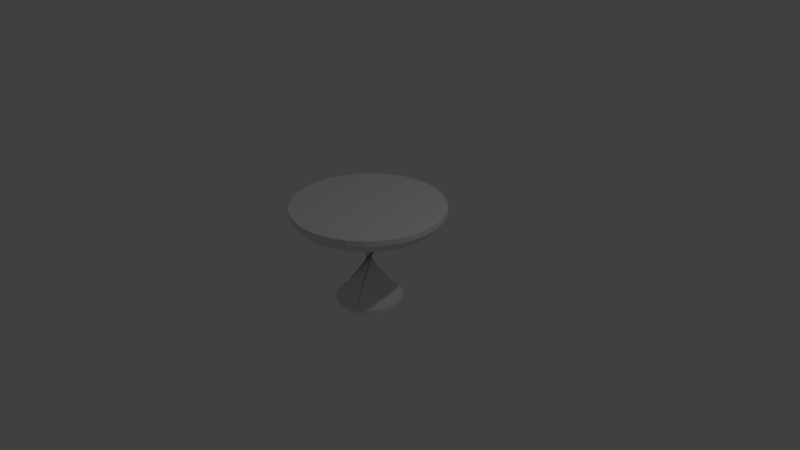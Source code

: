 # Source: maTable.blend  (saved by Blender 2.79.0; exported with 4.5.12 LTS)
import bpy
from mathutils import Matrix  # noqa: F401  (used for matrix-valued properties, if any)

bpy.ops.wm.read_factory_settings(use_empty=True)
scene = bpy.context.scene
scene.name = 'Scene'

# ---- collections
col_collection_1 = bpy.data.collections.new('Collection 1'); scene.collection.children.link(col_collection_1)

# ---- world
world_world = bpy.data.worlds.new('World'); scene.world = world_world
world_world.color = (0.05088, 0.05088, 0.05088)
world_world.use_sun_shadow = False
world_world.sun_shadow_jitter_overblur = 0.0
world_world.cycles.sampling_method = 'MANUAL'

# ---- cameras
cam_camera = bpy.data.cameras.new('Camera')
cam_camera.clip_end = 100.0
cam_camera.lens = 35.0
cam_camera.sensor_width = 32.0
cam_camera.sensor_height = 18.0
cam_camera.ortho_scale = 7.314
cam_camera.dof.focus_distance = 0.0
cam_camera.dof.aperture_fstop = 128.0

# ---- lights
light_lamp = bpy.data.lights.new('Lamp', 'POINT')
light_lamp.transmission_factor = 0.0
light_lamp.cutoff_distance = 30.0
light_lamp.energy = 100.0
light_lamp.shadow_buffer_clip_start = 1.001
light_lamp.shadow_soft_size = 0.1
light_lamp.shadow_maximum_resolution = 0.006
light_lamp.use_absolute_resolution = True

# ---- meshes
me_cylinder = bpy.data.meshes.new('Cylinder')
me_cylinder.from_pydata([(0.0, 1.0, -1.0), (0.0, 1.0, -0.2733), (0.1951, 0.9808, -1.0), (0.1951, 0.9808, -0.2733), (0.3827, 0.9239, -1.0), (0.3827, 0.9239, -0.2733), (0.5556, 0.8315, -1.0), (0.5556, 0.8315, -0.2733), (0.7071, 0.7071, -1.0), (0.7071, 0.7071, -0.2733), (0.8315, 0.5556, -1.0), (0.8315, 0.5556, -0.2733), (0.9239, 0.3827, -1.0), (0.9239, 0.3827, -0.2733), (0.9808, 0.1951, -1.0), (0.9808, 0.1951, -0.2733), (1.0, 7.55e-08, -1.0), (1.0, 7.55e-08, -0.2733), (0.9808, -0.1951, -1.0), (0.9808, -0.1951, -0.2733), (0.9239, -0.3827, -1.0), (0.9239, -0.3827, -0.2733), (0.8315, -0.5556, -1.0), (0.8315, -0.5556, -0.2733), (0.7071, -0.7071, -1.0), (0.7071, -0.7071, -0.2733), (0.5556, -0.8315, -1.0), (0.5556, -0.8315, -0.2733), (0.3827, -0.9239, -1.0), (0.3827, -0.9239, -0.2733), (0.1951, -0.9808, -1.0), (0.1951, -0.9808, -0.2733), (-3.258e-07, -1.0, -1.0), (-3.258e-07, -1.0, -0.2733), (-0.1951, -0.9808, -1.0), (-0.1951, -0.9808, -0.2733), (-0.3827, -0.9239, -1.0), (-0.3827, -0.9239, -0.2733), (-0.5556, -0.8315, -1.0), (-0.5556, -0.8315, -0.2733), (-0.7071, -0.7071, -1.0), (-0.7071, -0.7071, -0.2733), (-0.8315, -0.5556, -1.0), (-0.8315, -0.5556, -0.2733), (-0.9239, -0.3827, -1.0), (-0.9239, -0.3827, -0.2733), (-0.9808, -0.1951, -1.0), (-0.9808, -0.1951, -0.2733), (-1.0, 9.656e-07, -1.0), (-1.0, 9.656e-07, -0.2733), (-0.9808, 0.1951, -1.0), (-0.9808, 0.1951, -0.2733), (-0.9239, 0.3827, -1.0), (-0.9239, 0.3827, -0.2733), (-0.8315, 0.5556, -1.0), (-0.8315, 0.5556, -0.2733), (-0.7071, 0.7071, -1.0), (-0.7071, 0.7071, -0.2733), (-0.5556, 0.8315, -1.0), (-0.5556, 0.8315, -0.2733), (-0.3827, 0.9239, -1.0), (-0.3827, 0.9239, -0.2733), (-0.1951, 0.9808, -1.0), (-0.1951, 0.9808, -0.2733), (4.075e-07, 0.9415, -1.724), (0.1837, 0.9234, -1.724), (0.3603, 0.8698, -1.724), (0.523, 0.7828, -1.724), (0.6657, 0.6657, -1.724), (0.7828, 0.523, -1.724), (0.8698, 0.3603, -1.724), (0.9234, 0.1837, -1.724), (0.9415, 6.976e-08, -1.724), (0.9234, -0.1837, -1.724), (0.8698, -0.3603, -1.724), (0.7828, -0.523, -1.724), (0.6657, -0.6657, -1.724), (0.523, -0.7828, -1.724), (0.3603, -0.8698, -1.724), (0.1837, -0.9234, -1.724), (-3.059e-07, -0.9415, -1.724), (-0.1837, -0.9234, -1.724), (-0.3603, -0.8698, -1.724), (-0.523, -0.7828, -1.724), (-0.6657, -0.6657, -1.724), (-0.7828, -0.523, -1.724), (-0.8698, -0.3603, -1.724), (-0.9234, -0.1837, -1.724), (-0.9415, 9.073e-07, -1.724), (-0.9234, 0.1837, -1.724), (-0.8698, 0.3603, -1.724), (-0.7828, 0.523, -1.724), (-0.6657, 0.6657, -1.724), (-0.523, 0.7828, -1.724), (-0.3603, 0.8698, -1.724), (-0.1837, 0.9234, -1.724), (4.94e-07, 0.9132, -2.111), (0.1782, 0.8956, -2.111), (0.3495, 0.8437, -2.111), (0.5073, 0.7593, -2.111), (0.6457, 0.6457, -2.111), (0.7593, 0.5073, -2.111), (0.8437, 0.3495, -2.111), (0.8956, 0.1782, -2.111), (0.9132, 6.229e-08, -2.111), (0.8956, -0.1782, -2.111), (0.8437, -0.3495, -2.111), (0.7593, -0.5073, -2.111), (0.6457, -0.6457, -2.111), (0.5073, -0.7593, -2.111), (0.3495, -0.8437, -2.111), (0.1781, -0.8956, -2.111), (-2.968e-07, -0.9132, -2.111), (-0.1782, -0.8956, -2.111), (-0.3495, -0.8437, -2.111), (-0.5073, -0.7593, -2.111), (-0.6457, -0.6457, -2.111), (-0.7593, -0.5073, -2.111), (-0.8437, -0.3495, -2.111), (-0.8956, -0.1781, -2.111), (-0.9132, 8.83e-07, -2.111), (-0.8956, 0.1782, -2.111), (-0.8437, 0.3495, -2.111), (-0.7593, 0.5073, -2.111), (-0.6457, 0.6457, -2.111), (-0.5073, 0.7593, -2.111), (-0.3495, 0.8437, -2.111), (-0.1781, 0.8956, -2.111), (2.52e-07, 0.3307, -3.033), (0.06452, 0.3244, -3.033), (0.1266, 0.3056, -3.033), (0.1837, 0.275, -3.033), (0.2339, 0.2339, -3.033), (0.275, 0.1837, -3.033), (0.3056, 0.1266, -3.033), (0.3244, 0.06452, -3.033), (0.3307, 2.354e-07, -3.033), (0.3244, -0.06452, -3.033), (0.3056, -0.1266, -3.033), (0.275, -0.1837, -3.033), (0.2339, -0.2339, -3.033), (0.1837, -0.275, -3.033), (0.1266, -0.3056, -3.033), (0.06452, -0.3244, -3.033), (-3.439e-08, -0.3307, -3.033), (-0.06452, -0.3244, -3.033), (-0.1266, -0.3056, -3.033), (-0.1837, -0.275, -3.033), (-0.2339, -0.2339, -3.033), (-0.275, -0.1837, -3.033), (-0.3056, -0.1266, -3.033), (-0.3244, -0.06452, -3.033), (-0.3307, 5.327e-07, -3.033), (-0.3244, 0.06452, -3.033), (-0.3056, 0.1266, -3.033), (-0.275, 0.1837, -3.033), (-0.2339, 0.2339, -3.033), (-0.1837, 0.275, -3.033), (-0.1266, 0.3056, -3.033), (-0.06452, 0.3244, -3.033), (5.992e-08, -0.4364, -13.67), (-0.08514, -0.428, -13.67), (-0.167, -0.4032, -13.67), (-0.2425, -0.3629, -13.67), (-0.3086, -0.3086, -13.67), (-0.3629, -0.2425, -13.67), (-0.4032, -0.167, -13.67), (-0.428, -0.08514, -13.67), (-0.4364, 4.167e-07, -13.67), (-0.428, 0.08514, -13.67), (-0.4032, 0.167, -13.67), (-0.3629, 0.2425, -13.67), (-0.3086, 0.3086, -13.67), (-0.2425, 0.3629, -13.67), (-0.167, 0.4032, -13.67), (-0.08514, 0.428, -13.67), (4.379e-07, 0.4364, -13.67), (0.08514, 0.428, -13.67), (0.167, 0.4032, -13.67), (0.2425, 0.3629, -13.67), (0.3086, 0.3086, -13.67), (0.3629, 0.2425, -13.67), (0.4032, 0.167, -13.67), (0.428, 0.08514, -13.67), (0.4364, 2.447e-08, -13.67), (0.428, -0.08514, -13.67), (0.4032, -0.167, -13.67), (0.3629, -0.2425, -13.67), (0.3086, -0.3086, -13.67), (0.2425, -0.3629, -13.67), (0.167, -0.4032, -13.67), (0.08514, -0.428, -13.67), (2.52e-07, 0.3307, -3.033), (0.06452, 0.3244, -3.033), (0.1266, 0.3056, -3.033), (0.1837, 0.275, -3.033), (0.2339, 0.2339, -3.033), (0.275, 0.1837, -3.033), (0.3056, 0.1266, -3.033), (0.3244, 0.06452, -3.033), (0.3307, 2.354e-07, -3.033), (0.3244, -0.06452, -3.033), (0.3056, -0.1266, -3.033), (0.275, -0.1837, -3.033), (0.2339, -0.2339, -3.033), (0.1837, -0.275, -3.033), (0.1266, -0.3056, -3.033), (0.06452, -0.3244, -3.033), (-3.439e-08, -0.3307, -3.033), (-0.06452, -0.3244, -3.033), (-0.1266, -0.3056, -3.033), (-0.1837, -0.275, -3.033), (-0.2339, -0.2339, -3.033), (-0.275, -0.1837, -3.033), (-0.3056, -0.1266, -3.033), (-0.3244, -0.06452, -3.033), (-0.3307, 5.327e-07, -3.033), (-0.3244, 0.06452, -3.033), (-0.3056, 0.1266, -3.033), (-0.275, 0.1837, -3.033), (-0.2339, 0.2339, -3.033), (-0.1837, 0.275, -3.033), (-0.1266, 0.3056, -3.033), (-0.06452, 0.3244, -3.033), (5.992e-08, -0.4364, -13.67), (-0.08514, -0.428, -13.67), (-0.167, -0.4032, -13.67), (-0.2425, -0.3629, -13.67), (-0.3086, -0.3086, -13.67), (-0.3629, -0.2425, -13.67), (-0.4032, -0.167, -13.67), (-0.428, -0.08514, -13.67), (-0.4364, 4.167e-07, -13.67), (-0.428, 0.08514, -13.67), (-0.4032, 0.167, -13.67), (-0.3629, 0.2425, -13.67), (-0.3086, 0.3086, -13.67), (-0.2425, 0.3629, -13.67), (-0.167, 0.4032, -13.67), (-0.08514, 0.428, -13.67), (4.379e-07, 0.4364, -13.67), (0.08514, 0.428, -13.67), (0.167, 0.4032, -13.67), (0.2425, 0.3629, -13.67), (0.3086, 0.3086, -13.67), (0.3629, 0.2425, -13.67), (0.4032, 0.167, -13.67), (0.428, 0.08514, -13.67), (0.4364, 2.447e-08, -13.67), (0.428, -0.08514, -13.67), (0.4032, -0.167, -13.67), (0.3629, -0.2425, -13.67), (0.3086, -0.3086, -13.67), (0.2425, -0.3629, -13.67), (0.167, -0.4032, -13.67), (0.08514, -0.428, -13.67), (5.992e-08, -0.4364, -13.16), (-0.08514, -0.428, -13.16), (-0.167, -0.4032, -13.16), (-0.2425, -0.3629, -13.16), (-0.3086, -0.3086, -13.16), (-0.3629, -0.2425, -13.16), (-0.4032, -0.167, -13.16), (-0.428, -0.08514, -13.16), (-0.4364, 4.167e-07, -13.16), (-0.428, 0.08514, -13.16), (-0.4032, 0.167, -13.16), (-0.3629, 0.2425, -13.16), (-0.3086, 0.3086, -13.16), (-0.2425, 0.3629, -13.16), (-0.167, 0.4032, -13.16), (-0.08514, 0.428, -13.16), (4.379e-07, 0.4364, -13.16), (0.08514, 0.428, -13.16), (0.167, 0.4032, -13.16), (0.2425, 0.3629, -13.16), (0.3086, 0.3086, -13.16), (0.3629, 0.2425, -13.16), (0.4032, 0.167, -13.16), (0.428, 0.08514, -13.16), (0.4364, 2.447e-08, -13.16), (0.428, -0.08514, -13.16), (0.4032, -0.167, -13.16), (0.3629, -0.2425, -13.16), (0.3086, -0.3086, -13.16), (0.2425, -0.3629, -13.16), (0.167, -0.4032, -13.16), (0.08514, -0.428, -13.16), (2.52e-07, 0.3307, -3.033), (0.06452, 0.3244, -3.033), (0.1266, 0.3056, -3.033), (0.1837, 0.275, -3.033), (0.2339, 0.2339, -3.033), (0.275, 0.1837, -3.033), (0.3056, 0.1266, -3.033), (0.3244, 0.06452, -3.033), (0.3307, 2.354e-07, -3.033), (0.3244, -0.06452, -3.033), (0.3056, -0.1266, -3.033), (0.275, -0.1837, -3.033), (0.2339, -0.2339, -3.033), (0.1837, -0.275, -3.033), (0.1266, -0.3056, -3.033), (0.06452, -0.3244, -3.033), (-3.439e-08, -0.3307, -3.033), (-0.06452, -0.3244, -3.033), (-0.1266, -0.3056, -3.033), (-0.1837, -0.275, -3.033), (-0.2339, -0.2339, -3.033), (-0.275, -0.1837, -3.033), (-0.3307, 5.327e-07, -3.033), (-0.3244, 0.06452, -3.033), (-0.3056, 0.1266, -3.033), (-0.275, 0.1837, -3.033), (-0.2339, 0.2339, -3.033), (-0.1837, 0.275, -3.033), (-0.1266, 0.3056, -3.033), (-0.06452, 0.3244, -3.033), (5.992e-08, -0.4364, -13.67), (-0.08514, -0.428, -13.67), (-0.167, -0.4032, -13.67), (-0.2425, -0.3629, -13.67), (-0.3086, -0.3086, -13.67), (-0.3629, -0.2425, -13.67), (-0.4032, -0.167, -13.67), (-0.428, -0.08514, -13.67), (-0.4364, 4.167e-07, -13.67), (-0.428, 0.08514, -13.67), (-0.4032, 0.167, -13.67), (-0.3629, 0.2425, -13.67), (-0.3086, 0.3086, -13.67), (-0.2425, 0.3629, -13.67), (-0.167, 0.4032, -13.67), (-0.08514, 0.428, -13.67), (4.379e-07, 0.4364, -13.67), (0.08514, 0.428, -13.67), (0.167, 0.4032, -13.67), (0.2425, 0.3629, -13.67), (0.3086, 0.3086, -13.67), (0.3629, 0.2425, -13.67), (0.4364, 2.447e-08, -13.67), (0.428, -0.08514, -13.67), (0.4032, -0.167, -13.67), (0.3629, -0.2425, -13.67), (0.3086, -0.3086, -13.67), (0.2425, -0.3629, -13.67), (0.167, -0.4032, -13.67), (0.08514, -0.428, -13.67), (5.992e-08, -0.4364, -13.16), (-0.08514, -0.428, -13.16), (-0.167, -0.4032, -13.16), (-0.2425, -0.3629, -13.16), (-0.3086, -0.3086, -13.16), (-0.3629, -0.2425, -13.16), (-0.4032, -0.167, -13.16), (-0.428, -0.08514, -13.16), (-0.4364, 4.167e-07, -13.16), (-0.428, 0.08514, -13.16), (-0.4032, 0.167, -13.16), (-0.3629, 0.2425, -13.16), (-0.3086, 0.3086, -13.16), (-0.2425, 0.3629, -13.16), (-0.167, 0.4032, -13.16), (-0.08514, 0.428, -13.16), (4.379e-07, 0.4364, -13.16), (0.08514, 0.428, -13.16), (0.167, 0.4032, -13.16), (0.2425, 0.3629, -13.16), (0.3086, 0.3086, -13.16), (0.3629, 0.2425, -13.16), (0.4032, 0.167, -13.16), (0.428, 0.08514, -13.16), (0.4364, 2.447e-08, -13.16), (0.428, -0.08514, -13.16), (0.4032, -0.167, -13.16), (0.3629, -0.2425, -13.16), (0.3086, -0.3086, -13.16), (0.2425, -0.3629, -13.16), (0.167, -0.4032, -13.16), (0.08514, -0.428, -13.16)], [], [(0, 1, 3, 2), (2, 3, 5, 4), (4, 5, 7, 6), (6, 7, 9, 8), (8, 9, 11, 10), (10, 11, 13, 12), (12, 13, 15, 14), (14, 15, 17, 16), (16, 17, 19, 18), (18, 19, 21, 20), (20, 21, 23, 22), (22, 23, 25, 24), (24, 25, 27, 26), (26, 27, 29, 28), (28, 29, 31, 30), (30, 31, 33, 32), (32, 33, 35, 34), (34, 35, 37, 36), (36, 37, 39, 38), (38, 39, 41, 40), (40, 41, 43, 42), (42, 43, 45, 44), (44, 45, 47, 46), (46, 47, 49, 48), (48, 49, 51, 50), (50, 51, 53, 52), (52, 53, 55, 54), (54, 55, 57, 56), (56, 57, 59, 58), (58, 59, 61, 60), (3, 1, 63, 61, 59, 57, 55, 53, 51, 49, 47, 45, 43, 41, 39, 37, 35, 33, 31, 29, 27, 25, 23, 21, 19, 17, 15, 13, 11, 9, 7, 5), (60, 61, 63, 62), (62, 63, 1, 0), (62, 0, 64, 95), (95, 64, 96, 127), (56, 58, 93, 92), (58, 60, 94, 93), (46, 48, 88, 87), (40, 42, 85, 84), (52, 54, 91, 90), (42, 44, 86, 85), (24, 26, 77, 76), (36, 38, 83, 82), (30, 32, 80, 79), (26, 28, 78, 77), (8, 10, 69, 68), (20, 22, 75, 74), (14, 16, 72, 71), (4, 6, 67, 66), (10, 12, 70, 69), (0, 2, 65, 64), (60, 62, 95, 94), (54, 56, 92, 91), (48, 50, 89, 88), (38, 40, 84, 83), (50, 52, 90, 89), (32, 34, 81, 80), (44, 46, 87, 86), (34, 36, 82, 81), (16, 18, 73, 72), (28, 30, 79, 78), (22, 24, 76, 75), (12, 14, 71, 70), (6, 8, 68, 67), (18, 20, 74, 73), (2, 4, 66, 65), (114, 115, 147, 146), (77, 78, 110, 109), (86, 87, 119, 118), (71, 72, 104, 103), (80, 81, 113, 112), (90, 91, 123, 122), (81, 82, 114, 113), (66, 67, 99, 98), (84, 85, 117, 116), (75, 76, 108, 107), (94, 95, 127, 126), (85, 86, 118, 117), (88, 89, 121, 120), (79, 80, 112, 111), (70, 71, 103, 102), (64, 65, 97, 96), (89, 90, 122, 121), (92, 93, 125, 124), (83, 84, 116, 115), (74, 75, 107, 106), (65, 66, 98, 97), (68, 69, 101, 100), (93, 94, 126, 125), (78, 79, 111, 110), (69, 70, 102, 101), (87, 88, 120, 119), (72, 73, 105, 104), (73, 74, 106, 105), (91, 92, 124, 123), (82, 83, 115, 114), (67, 68, 100, 99), (76, 77, 109, 108), (176, 175, 239, 240), (105, 106, 138, 137), (123, 124, 156, 155), (108, 109, 141, 140), (99, 100, 132, 131), (127, 96, 128, 159), (118, 119, 151, 150), (109, 110, 142, 141), (112, 113, 145, 144), (103, 104, 136, 135), (113, 114, 146, 145), (122, 123, 155, 154), (107, 108, 140, 139), (98, 99, 131, 130), (116, 117, 149, 148), (126, 127, 159, 158), (117, 118, 150, 149), (102, 103, 135, 134), (120, 121, 153, 152), (111, 112, 144, 143), (96, 97, 129, 128), (121, 122, 154, 153), (124, 125, 157, 156), (97, 98, 130, 129), (115, 116, 148, 147), (106, 107, 139, 138), (100, 101, 133, 132), (125, 126, 158, 157), (119, 120, 152, 151), (110, 111, 143, 142), (101, 102, 134, 133), (104, 105, 137, 136), (159, 128, 192, 223), (178, 177, 241, 242), (132, 133, 197, 196), (134, 135, 199, 198), (172, 171, 235, 236), (155, 156, 220, 219), (174, 173, 237, 238), (157, 158, 222, 221), (128, 129, 193, 192), (130, 131, 195, 194), (168, 167, 231, 232), (151, 152, 216, 215), (170, 169, 233, 234), (153, 154, 218, 217), (189, 188, 252, 253), (191, 190, 254, 255), (164, 163, 227, 228), (147, 148, 212, 211), (166, 165, 229, 230), (149, 150, 214, 213), (185, 184, 248, 249), (187, 186, 250, 251), (143, 144, 208, 207), (162, 161, 225, 226), (145, 146, 210, 209), (181, 180, 244, 245), (183, 182, 246, 247), (139, 140, 204, 203), (141, 142, 206, 205), (177, 176, 240, 241), (179, 178, 242, 243), (275, 276, 368, 367), (244, 243, 337, 338), (277, 278, 370, 369), (195, 196, 292, 291), (197, 198, 294, 293), (213, 245, 339, 309), (213, 214, 246, 245), (216, 217, 311, 310), (218, 219, 313, 312), (271, 272, 364, 363), (240, 239, 333, 334), (273, 274, 366, 365), (242, 241, 335, 336), (193, 194, 290, 289), (212, 213, 309, 308), (267, 268, 360, 359), (236, 235, 329, 330), (269, 270, 362, 361), (238, 237, 331, 332), (215, 216, 248, 247), (208, 209, 305, 304), (210, 211, 307, 306), (263, 264, 356, 355), (232, 231, 325, 326), (265, 266, 358, 357), (234, 233, 327, 328), (284, 285, 377, 376), (253, 252, 344, 345), (214, 215, 247, 246), (286, 287, 379, 378), (204, 205, 301, 300), (255, 254, 346, 347), (138, 139, 203, 202), (136, 137, 201, 200), (182, 181, 245, 246), (180, 179, 243, 244), (142, 143, 207, 206), (140, 141, 205, 204), (186, 185, 249, 250), (184, 183, 247, 248), (146, 147, 211, 210), (163, 162, 226, 227), (144, 145, 209, 208), (161, 160, 224, 225), (190, 189, 253, 254), (188, 187, 251, 252), (150, 151, 215, 214), (167, 166, 230, 231), (148, 149, 213, 212), (165, 164, 228, 229), (129, 130, 194, 193), (160, 191, 255, 224), (154, 155, 219, 218), (171, 170, 234, 235), (152, 153, 217, 216), (169, 168, 232, 233), (133, 134, 198, 197), (131, 132, 196, 195), (158, 159, 223, 222), (175, 174, 238, 239), (156, 157, 221, 220), (173, 172, 236, 237), (137, 138, 202, 201), (135, 136, 200, 199), (187, 188, 284, 283), (206, 207, 303, 302), (178, 179, 275, 274), (169, 170, 266, 265), (172, 173, 269, 268), (163, 164, 260, 259), (191, 160, 256, 287), (182, 183, 279, 278), (173, 174, 270, 269), (176, 177, 273, 272), (167, 168, 264, 263), (177, 178, 274, 273), (186, 187, 283, 282), (171, 172, 268, 267), (162, 163, 259, 258), (180, 181, 277, 276), (190, 191, 287, 286), (181, 182, 278, 277), (166, 167, 263, 262), (184, 185, 281, 280), (175, 176, 272, 271), (160, 161, 257, 256), (185, 186, 282, 281), (188, 189, 285, 284), (170, 171, 267, 266), (161, 162, 258, 257), (179, 180, 276, 275), (164, 165, 261, 260), (189, 190, 286, 285), (165, 166, 262, 261), (183, 184, 280, 279), (174, 175, 271, 270), (168, 169, 265, 264), (305, 306, 336, 335), (312, 313, 343, 342), (299, 300, 330, 329), (290, 291, 321, 320), (308, 309, 339, 338), (316, 317, 347, 346), (303, 304, 334, 333), (294, 295, 325, 324), (310, 311, 341, 340), (288, 289, 319, 318), (311, 312, 342, 341), (314, 315, 345, 344), (298, 299, 329, 328), (289, 290, 320, 319), (307, 308, 338, 337), (292, 293, 323, 322), (315, 316, 346, 345), (293, 294, 324, 323), (302, 303, 333, 332), (296, 297, 327, 326), (313, 314, 344, 343), (306, 307, 337, 336), (297, 298, 328, 327), (300, 301, 331, 330), (291, 292, 322, 321), (317, 288, 318, 347), (301, 302, 332, 331), (304, 305, 335, 334), (295, 296, 326, 325), (348, 349, 350, 351, 352, 353, 354, 355, 356, 357, 358, 359, 360, 361, 362, 363, 364, 365, 366, 367, 368, 369, 370, 371, 372, 373, 374, 375, 376, 377, 378, 379), (222, 223, 317, 316), (220, 221, 315, 314), (201, 202, 298, 297), (250, 249, 341, 342), (199, 200, 296, 295), (281, 282, 374, 373), (279, 280, 372, 371), (227, 226, 320, 321), (248, 216, 310, 340), (258, 259, 351, 350), (225, 224, 318, 319), (256, 257, 349, 348), (205, 206, 302, 301), (254, 253, 345, 346), (203, 204, 300, 299), (285, 286, 378, 377), (252, 251, 343, 344), (283, 284, 376, 375), (231, 230, 324, 325), (262, 263, 355, 354), (229, 228, 322, 323), (260, 261, 353, 352), (209, 210, 306, 305), (207, 208, 304, 303), (224, 255, 347, 318), (287, 256, 348, 379), (235, 234, 328, 329), (266, 267, 359, 358), (233, 232, 326, 327), (264, 265, 357, 356), (211, 212, 308, 307), (239, 238, 332, 333), (270, 271, 363, 362), (237, 236, 330, 331), (268, 269, 361, 360), (217, 218, 312, 311), (194, 195, 291, 290), (243, 242, 336, 337), (192, 193, 289, 288), (274, 275, 367, 366), (241, 240, 334, 335), (272, 273, 365, 364), (221, 222, 316, 315), (219, 220, 314, 313), (198, 199, 295, 294), (196, 197, 293, 292), (278, 279, 371, 370), (245, 244, 338, 339), (276, 277, 369, 368), (226, 225, 319, 320), (257, 258, 350, 349), (223, 192, 288, 317), (202, 203, 299, 298), (251, 250, 342, 343), (200, 201, 297, 296), (282, 283, 375, 374), (249, 248, 340, 341), (280, 281, 373, 372), (230, 229, 323, 324), (261, 262, 354, 353), (228, 227, 321, 322), (259, 260, 352, 351)])
me_cylinder.use_remesh_preserve_volume = False
me_cylinder.use_remesh_preserve_attributes = False
me_cylinder.use_mirror_vertex_groups = False
me_cylinder.update()

# ---- objects
ob_cylinder = bpy.data.objects.new('Cylinder', me_cylinder)
ob_lamp = bpy.data.objects.new('Lamp', light_lamp)
ob_camera = bpy.data.objects.new('Camera', cam_camera)

# ---- transforms, parenting, visibility, modifiers, constraints
ob_cylinder.location = (0.0, 0.0, 0.725)
ob_cylinder.scale = (1.0, 1.0, 0.1)
ob_cylinder.lineart.crease_threshold = 0.0
ob_lamp.location = (4.076, 1.005, 5.904)
ob_lamp.rotation_euler = (0.6503, 0.05522, 1.866)
ob_lamp.lock_rotations_4d = False
ob_lamp.empty_display_type = 'ARROWS'
ob_lamp.color = (0.0, 0.0, 0.0, 0.0)
ob_lamp.lineart.crease_threshold = 0.0
ob_camera.location = (7.481, -6.508, 5.344)
ob_camera.rotation_euler = (1.109, 0.0, 0.8149)
ob_camera.lock_rotations_4d = False
ob_camera.empty_display_type = 'ARROWS'
ob_camera.color = (0.0, 0.0, 0.0, 0.0)
ob_camera.display_type = 'WIRE'
ob_camera.lineart.crease_threshold = 0.0

# ---- collection membership
col_collection_1.objects.link(ob_cylinder)
col_collection_1.objects.link(ob_lamp)
col_collection_1.objects.link(ob_camera)

# ---- scene / render settings (as saved in the file)
scene.camera = ob_camera
scene.frame_start = 1; scene.frame_end = 250; scene.frame_set(1)
scene.render.engine = 'BLENDER_EEVEE_NEXT'
scene.render.resolution_percentage = 50
scene.render.dither_intensity = 0.0
scene.cycles.use_denoising = False
scene.cycles.samples = 128
scene.cycles.sampling_pattern = 'TABULATED_SOBOL'
scene.cycles.use_adaptive_sampling = False
scene.cycles.use_light_tree = False
scene.cycles.blur_glossy = 0.0
scene.cycles.sample_clamp_indirect = 0.0
scene.view_settings.view_transform = 'Standard'
bpy.context.view_layer.update()
